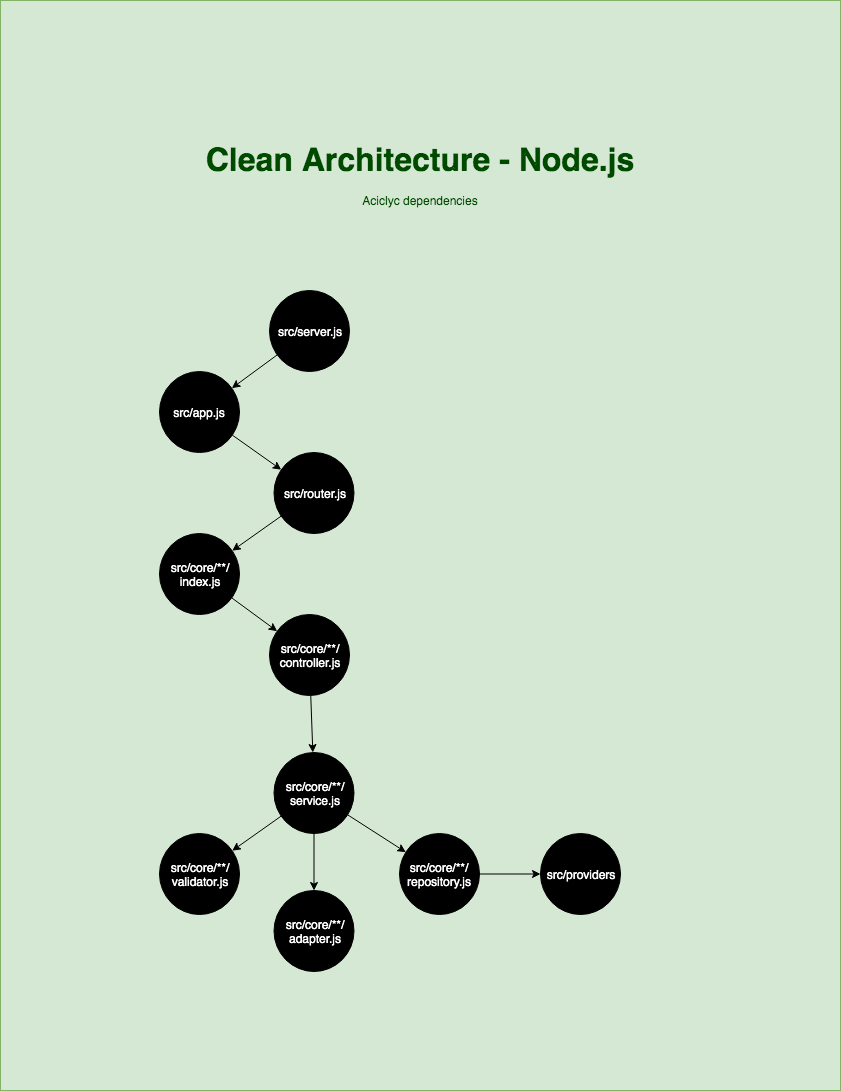

The diagram above was exported from draw.io. Its source (the exported page's mxGraphModel, read from the mxfile embedded in the PNG):
<mxGraphModel dx="946" dy="651" grid="1" gridSize="10" guides="1" tooltips="1" connect="1" arrows="1" fold="1" page="1" pageScale="1" pageWidth="850" pageHeight="1100" background="#FFFFFF" math="0" shadow="1">
  <root>
    <mxCell id="0" />
    <mxCell id="1" parent="0" />
    <mxCell id="76Sq_1ET0rfBBQ_Ms0kL-8" value="" style="rounded=0;whiteSpace=wrap;html=1;fontSize=20;fillColor=#d5e8d4;strokeColor=#82b366;" parent="1" vertex="1">
      <mxGeometry x="1" width="840" height="1090" as="geometry" />
    </mxCell>
    <mxCell id="76Sq_1ET0rfBBQ_Ms0kL-7" value="Clean Architecture - Node.js" style="text;align=center;fontStyle=1;verticalAlign=middle;spacingLeft=3;spacingRight=3;strokeColor=none;rotatable=0;points=[[0,0.5],[1,0.5]];portConstraint=eastwest;fontSize=32;fontColor=#004A00;" parent="1" vertex="1">
      <mxGeometry x="221" y="144" width="400" height="26" as="geometry" />
    </mxCell>
    <mxCell id="2TXlCD2JMoepZiUoXhZt-3" value="Aciclyc dependencies" style="text;html=1;strokeColor=none;fillColor=none;align=center;verticalAlign=middle;whiteSpace=wrap;rounded=0;fontColor=#004A00;" parent="1" vertex="1">
      <mxGeometry x="341" y="190" width="160" height="20" as="geometry" />
    </mxCell>
    <mxCell id="ZysWmgDuxg21pPULO_9l-31" value="" style="rounded=0;orthogonalLoop=1;jettySize=auto;html=1;" parent="1" source="ZysWmgDuxg21pPULO_9l-2" target="ZysWmgDuxg21pPULO_9l-16" edge="1">
      <mxGeometry relative="1" as="geometry">
        <mxPoint x="459.9999999999998" y="519.5" as="targetPoint" />
      </mxGeometry>
    </mxCell>
    <mxCell id="ZysWmgDuxg21pPULO_9l-2" value="src/core/**/&lt;br&gt;repository.js" style="ellipse;whiteSpace=wrap;html=1;aspect=fixed;fillColor=#000000;fontColor=#FFFFFF;" parent="1" vertex="1">
      <mxGeometry x="400" y="833" width="80" height="81" as="geometry" />
    </mxCell>
    <mxCell id="ZysWmgDuxg21pPULO_9l-12" style="rounded=0;orthogonalLoop=1;jettySize=auto;html=1;" parent="1" source="ZysWmgDuxg21pPULO_9l-3" target="ZysWmgDuxg21pPULO_9l-2" edge="1">
      <mxGeometry relative="1" as="geometry" />
    </mxCell>
    <mxCell id="ZysWmgDuxg21pPULO_9l-13" style="rounded=0;orthogonalLoop=1;jettySize=auto;html=1;" parent="1" source="ZysWmgDuxg21pPULO_9l-3" target="ZysWmgDuxg21pPULO_9l-4" edge="1">
      <mxGeometry relative="1" as="geometry" />
    </mxCell>
    <mxCell id="76Sq_1ET0rfBBQ_Ms0kL-5" style="rounded=0;orthogonalLoop=1;jettySize=auto;html=1;" parent="1" source="ZysWmgDuxg21pPULO_9l-3" target="76Sq_1ET0rfBBQ_Ms0kL-4" edge="1">
      <mxGeometry relative="1" as="geometry" />
    </mxCell>
    <mxCell id="ZysWmgDuxg21pPULO_9l-3" value="src/core/**/&lt;br&gt;service.js" style="ellipse;whiteSpace=wrap;html=1;aspect=fixed;fillColor=#000000;fontColor=#FFFFFF;" parent="1" vertex="1">
      <mxGeometry x="274.5" y="752" width="80" height="81" as="geometry" />
    </mxCell>
    <mxCell id="ZysWmgDuxg21pPULO_9l-4" value="src/core/**/&lt;br&gt;validator.js" style="ellipse;whiteSpace=wrap;html=1;aspect=fixed;fillColor=#000000;fontColor=#FFFFFF;" parent="1" vertex="1">
      <mxGeometry x="160" y="833" width="80" height="81" as="geometry" />
    </mxCell>
    <mxCell id="ZysWmgDuxg21pPULO_9l-20" style="rounded=0;orthogonalLoop=1;jettySize=auto;html=1;" parent="1" source="ZysWmgDuxg21pPULO_9l-5" target="ZysWmgDuxg21pPULO_9l-19" edge="1">
      <mxGeometry relative="1" as="geometry" />
    </mxCell>
    <mxCell id="ZysWmgDuxg21pPULO_9l-5" value="src/router.js" style="ellipse;whiteSpace=wrap;html=1;aspect=fixed;fillColor=#000000;fontColor=#FFFFFF;" parent="1" vertex="1">
      <mxGeometry x="274.5" y="452" width="80" height="81" as="geometry" />
    </mxCell>
    <mxCell id="ZysWmgDuxg21pPULO_9l-9" style="rounded=0;orthogonalLoop=1;jettySize=auto;html=1;" parent="1" source="ZysWmgDuxg21pPULO_9l-6" target="ZysWmgDuxg21pPULO_9l-5" edge="1">
      <mxGeometry relative="1" as="geometry" />
    </mxCell>
    <mxCell id="ZysWmgDuxg21pPULO_9l-6" value="src/app.js" style="ellipse;whiteSpace=wrap;html=1;aspect=fixed;fillColor=#000000;fontColor=#FFFFFF;" parent="1" vertex="1">
      <mxGeometry x="160" y="371" width="80" height="81" as="geometry" />
    </mxCell>
    <mxCell id="ZysWmgDuxg21pPULO_9l-8" style="rounded=0;orthogonalLoop=1;jettySize=auto;html=1;" parent="1" source="ZysWmgDuxg21pPULO_9l-7" target="ZysWmgDuxg21pPULO_9l-6" edge="1">
      <mxGeometry relative="1" as="geometry" />
    </mxCell>
    <mxCell id="ZysWmgDuxg21pPULO_9l-7" value="src/server.js" style="ellipse;whiteSpace=wrap;html=1;aspect=fixed;fillColor=#000000;fontColor=#FFFFFF;" parent="1" vertex="1">
      <mxGeometry x="270" y="290" width="80" height="81" as="geometry" />
    </mxCell>
    <mxCell id="ZysWmgDuxg21pPULO_9l-16" value="src/providers" style="ellipse;whiteSpace=wrap;html=1;aspect=fixed;fillColor=#000000;fontColor=#FFFFFF;" parent="1" vertex="1">
      <mxGeometry x="541" y="833" width="80" height="81" as="geometry" />
    </mxCell>
    <mxCell id="ZysWmgDuxg21pPULO_9l-29" style="rounded=0;orthogonalLoop=1;jettySize=auto;html=1;" parent="1" source="ZysWmgDuxg21pPULO_9l-19" target="2TXlCD2JMoepZiUoXhZt-1" edge="1">
      <mxGeometry relative="1" as="geometry" />
    </mxCell>
    <mxCell id="ZysWmgDuxg21pPULO_9l-19" value="src/core/**/&lt;br&gt;index.js" style="ellipse;whiteSpace=wrap;html=1;aspect=fixed;fillColor=#000000;fontColor=#FFFFFF;" parent="1" vertex="1">
      <mxGeometry x="160" y="533" width="80" height="81" as="geometry" />
    </mxCell>
    <mxCell id="76Sq_1ET0rfBBQ_Ms0kL-4" value="src/core/**/&lt;br&gt;adapter.js" style="ellipse;whiteSpace=wrap;html=1;aspect=fixed;fillColor=#000000;fontColor=#FFFFFF;" parent="1" vertex="1">
      <mxGeometry x="274.5" y="890" width="80" height="81" as="geometry" />
    </mxCell>
    <mxCell id="2TXlCD2JMoepZiUoXhZt-2" style="rounded=0;orthogonalLoop=1;jettySize=auto;html=1;" parent="1" source="2TXlCD2JMoepZiUoXhZt-1" target="ZysWmgDuxg21pPULO_9l-3" edge="1">
      <mxGeometry relative="1" as="geometry" />
    </mxCell>
    <mxCell id="2TXlCD2JMoepZiUoXhZt-1" value="src/core/**/&lt;br&gt;controller.js" style="ellipse;whiteSpace=wrap;html=1;aspect=fixed;fillColor=#000000;fontColor=#FFFFFF;" parent="1" vertex="1">
      <mxGeometry x="270" y="614" width="80" height="81" as="geometry" />
    </mxCell>
  </root>
</mxGraphModel>